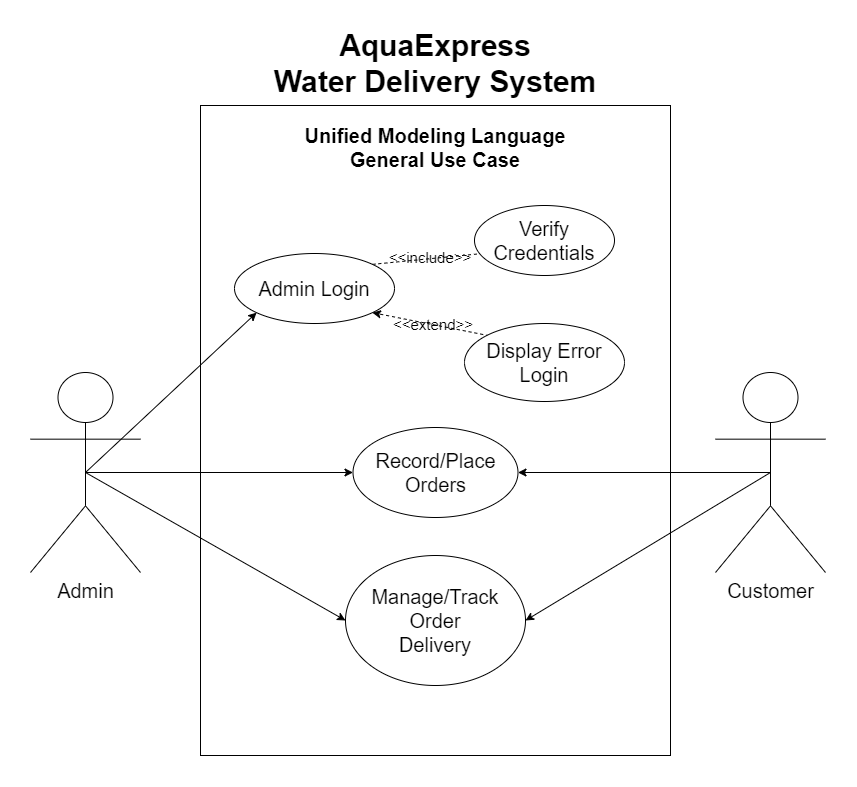

The diagram above was exported from draw.io. Its source (the exported page's mxGraphModel, read from the mxfile embedded in the PNG):
<mxGraphModel dx="1738" dy="842" grid="1" gridSize="10" guides="1" tooltips="1" connect="1" arrows="1" fold="1" page="1" pageScale="1" pageWidth="1100" pageHeight="850" math="0" shadow="0">
  <root>
    <mxCell id="0" />
    <mxCell id="1" parent="0" />
    <mxCell id="lry6UDGnJYrEmHxwQx0c-2" value="&lt;div style=&quot;text-align: justify;&quot;&gt;&lt;br&gt;&lt;/div&gt;" style="html=1;align=left;" parent="1" vertex="1">
      <mxGeometry x="323" y="135" width="470" height="650" as="geometry" />
    </mxCell>
    <mxCell id="lry6UDGnJYrEmHxwQx0c-13" style="edgeStyle=none;rounded=0;orthogonalLoop=1;jettySize=auto;html=1;exitX=0.5;exitY=0.5;exitDx=0;exitDy=0;exitPerimeter=0;fontSize=20;entryX=0.5;entryY=0.5;entryDx=0;entryDy=0;entryPerimeter=0;" parent="1" source="lry6UDGnJYrEmHxwQx0c-1" target="lry6UDGnJYrEmHxwQx0c-1" edge="1">
      <mxGeometry relative="1" as="geometry" />
    </mxCell>
    <mxCell id="lry6UDGnJYrEmHxwQx0c-23" style="edgeStyle=none;rounded=0;orthogonalLoop=1;jettySize=auto;html=1;exitX=0.5;exitY=0.5;exitDx=0;exitDy=0;exitPerimeter=0;entryX=1;entryY=0.5;entryDx=0;entryDy=0;strokeColor=default;fontSize=15;" parent="1" source="lry6UDGnJYrEmHxwQx0c-1" target="lry6UDGnJYrEmHxwQx0c-9" edge="1">
      <mxGeometry relative="1" as="geometry">
        <mxPoint x="647.999999999995" y="632" as="targetPoint" />
        <Array as="points" />
      </mxGeometry>
    </mxCell>
    <mxCell id="lry6UDGnJYrEmHxwQx0c-28" style="edgeStyle=none;rounded=0;orthogonalLoop=1;jettySize=auto;html=1;exitX=0.5;exitY=0.5;exitDx=0;exitDy=0;exitPerimeter=0;entryX=1;entryY=0.5;entryDx=0;entryDy=0;strokeColor=default;fontSize=15;" parent="1" source="lry6UDGnJYrEmHxwQx0c-1" target="lry6UDGnJYrEmHxwQx0c-8" edge="1">
      <mxGeometry relative="1" as="geometry">
        <Array as="points" />
      </mxGeometry>
    </mxCell>
    <mxCell id="lry6UDGnJYrEmHxwQx0c-1" value="&lt;span style=&quot;font-size: 20px;&quot;&gt;Customer&lt;/span&gt;" style="shape=umlActor;verticalLabelPosition=bottom;verticalAlign=top;html=1;" parent="1" vertex="1">
      <mxGeometry x="838" y="402" width="110" height="200" as="geometry" />
    </mxCell>
    <mxCell id="lry6UDGnJYrEmHxwQx0c-3" value="AquaExpress&#10;Water Delivery System" style="text;align=center;fontStyle=1;verticalAlign=middle;spacingLeft=3;spacingRight=3;strokeColor=none;rotatable=0;points=[[0,0.5],[1,0.5]];portConstraint=eastwest;fontSize=30;" parent="1" vertex="1">
      <mxGeometry x="428" y="65" width="260" height="50" as="geometry" />
    </mxCell>
    <mxCell id="lry6UDGnJYrEmHxwQx0c-11" style="rounded=0;orthogonalLoop=1;jettySize=auto;html=1;exitX=0.5;exitY=0.5;exitDx=0;exitDy=0;exitPerimeter=0;entryX=0;entryY=0.5;entryDx=0;entryDy=0;fontSize=20;" parent="1" source="lry6UDGnJYrEmHxwQx0c-4" target="lry6UDGnJYrEmHxwQx0c-8" edge="1">
      <mxGeometry relative="1" as="geometry" />
    </mxCell>
    <mxCell id="lry6UDGnJYrEmHxwQx0c-12" style="edgeStyle=none;rounded=0;orthogonalLoop=1;jettySize=auto;html=1;exitX=0.5;exitY=0.5;exitDx=0;exitDy=0;exitPerimeter=0;fontSize=20;entryX=0;entryY=0.5;entryDx=0;entryDy=0;" parent="1" source="lry6UDGnJYrEmHxwQx0c-4" target="lry6UDGnJYrEmHxwQx0c-9" edge="1">
      <mxGeometry relative="1" as="geometry">
        <mxPoint x="468.0000000000041" y="632" as="targetPoint" />
      </mxGeometry>
    </mxCell>
    <mxCell id="lry6UDGnJYrEmHxwQx0c-37" style="edgeStyle=none;rounded=0;orthogonalLoop=1;jettySize=auto;html=1;exitX=0.5;exitY=0.5;exitDx=0;exitDy=0;exitPerimeter=0;strokeColor=default;fontSize=15;entryX=0;entryY=1;entryDx=0;entryDy=0;" parent="1" source="lry6UDGnJYrEmHxwQx0c-4" target="lry6UDGnJYrEmHxwQx0c-10" edge="1">
      <mxGeometry relative="1" as="geometry" />
    </mxCell>
    <mxCell id="lry6UDGnJYrEmHxwQx0c-4" value="&lt;span style=&quot;font-size: 20px;&quot;&gt;Admin&lt;/span&gt;" style="shape=umlActor;verticalLabelPosition=bottom;verticalAlign=top;html=1;" parent="1" vertex="1">
      <mxGeometry x="153" y="402" width="110" height="200" as="geometry" />
    </mxCell>
    <mxCell id="lry6UDGnJYrEmHxwQx0c-8" value="Record/Place Orders" style="ellipse;whiteSpace=wrap;html=1;fontSize=20;" parent="1" vertex="1">
      <mxGeometry x="475.5" y="457" width="165" height="90" as="geometry" />
    </mxCell>
    <mxCell id="lry6UDGnJYrEmHxwQx0c-9" value="Manage/Track Order&lt;br&gt;Delivery" style="ellipse;whiteSpace=wrap;html=1;fontSize=20;" parent="1" vertex="1">
      <mxGeometry x="468" y="585" width="180" height="130" as="geometry" />
    </mxCell>
    <mxCell id="lry6UDGnJYrEmHxwQx0c-16" style="edgeStyle=none;rounded=0;orthogonalLoop=1;jettySize=auto;html=1;exitX=1;exitY=0;exitDx=0;exitDy=0;entryX=1;entryY=0.5;entryDx=0;entryDy=0;fontSize=20;strokeColor=default;dashed=1;" parent="1" source="lry6UDGnJYrEmHxwQx0c-10" target="lry6UDGnJYrEmHxwQx0c-14" edge="1">
      <mxGeometry relative="1" as="geometry" />
    </mxCell>
    <mxCell id="lry6UDGnJYrEmHxwQx0c-10" value="Admin Login" style="ellipse;whiteSpace=wrap;html=1;fontSize=20;" parent="1" vertex="1">
      <mxGeometry x="357" y="283" width="160" height="70" as="geometry" />
    </mxCell>
    <mxCell id="lry6UDGnJYrEmHxwQx0c-14" value="Verify Credentials" style="ellipse;whiteSpace=wrap;html=1;fontSize=20;" parent="1" vertex="1">
      <mxGeometry x="597" y="235" width="140" height="70" as="geometry" />
    </mxCell>
    <mxCell id="lry6UDGnJYrEmHxwQx0c-17" style="edgeStyle=none;rounded=0;orthogonalLoop=1;jettySize=auto;html=1;dashed=1;strokeColor=default;fontSize=20;entryX=1;entryY=1;entryDx=0;entryDy=0;exitX=1;exitY=0.5;exitDx=0;exitDy=0;" parent="1" source="lry6UDGnJYrEmHxwQx0c-15" target="lry6UDGnJYrEmHxwQx0c-10" edge="1">
      <mxGeometry relative="1" as="geometry" />
    </mxCell>
    <mxCell id="lry6UDGnJYrEmHxwQx0c-15" value="&lt;div style=&quot;&quot;&gt;&lt;span style=&quot;background-color: initial;&quot;&gt;Display Error Login&lt;/span&gt;&lt;/div&gt;" style="ellipse;whiteSpace=wrap;html=1;fontSize=20;align=center;verticalAlign=middle;" parent="1" vertex="1">
      <mxGeometry x="587" y="353" width="160" height="78" as="geometry" />
    </mxCell>
    <mxCell id="lry6UDGnJYrEmHxwQx0c-18" value="&lt;&lt;include&gt;&gt;" style="text;align=center;fontStyle=0;verticalAlign=middle;spacingLeft=3;spacingRight=3;strokeColor=none;rotatable=0;points=[[0,0.5],[1,0.5]];portConstraint=eastwest;fontSize=15;" parent="1" vertex="1">
      <mxGeometry x="513" y="273" width="80" height="26" as="geometry" />
    </mxCell>
    <mxCell id="lry6UDGnJYrEmHxwQx0c-19" value="&lt;&lt;extend&gt;&gt;" style="text;align=center;fontStyle=0;verticalAlign=middle;spacingLeft=3;spacingRight=3;strokeColor=none;rotatable=0;points=[[0,0.5],[1,0.5]];portConstraint=eastwest;fontSize=15;" parent="1" vertex="1">
      <mxGeometry x="516" y="340" width="80" height="26" as="geometry" />
    </mxCell>
    <mxCell id="lry6UDGnJYrEmHxwQx0c-38" value="Unified Modeling Language&#10;General Use Case" style="text;align=center;fontStyle=1;verticalAlign=middle;spacingLeft=3;spacingRight=3;strokeColor=none;rotatable=0;points=[[0,0.5],[1,0.5]];portConstraint=eastwest;fontSize=20;" parent="1" vertex="1">
      <mxGeometry x="428" y="151" width="260" height="50" as="geometry" />
    </mxCell>
  </root>
</mxGraphModel>